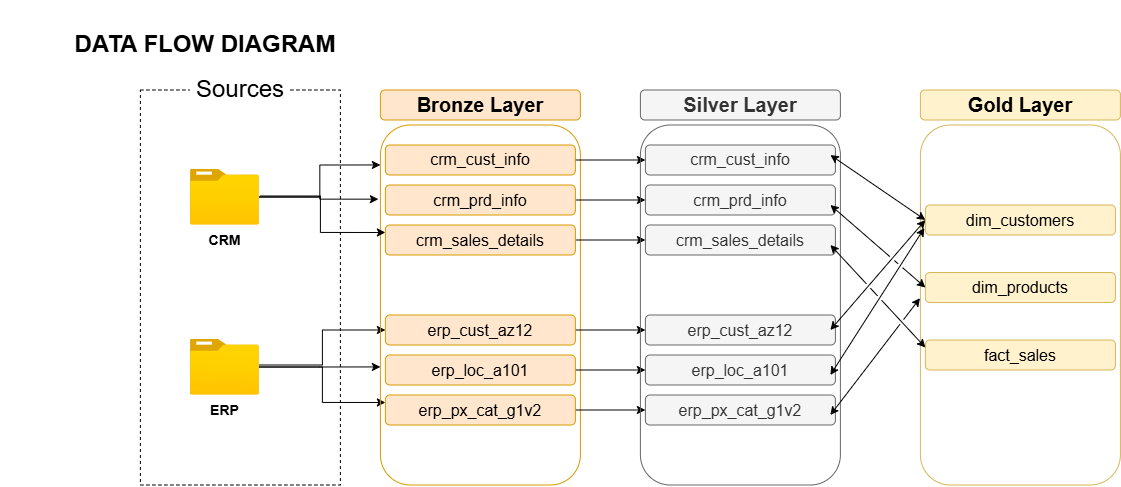

The diagram above was exported from draw.io. Its source (the exported page's mxGraphModel, read from the mxfile embedded in the PNG):
<mxGraphModel dx="2929" dy="1856" grid="1" gridSize="10" guides="1" tooltips="1" connect="1" arrows="1" fold="1" page="1" pageScale="1" pageWidth="850" pageHeight="1100" math="0" shadow="0">
  <root>
    <mxCell id="0" />
    <mxCell id="1" parent="0" />
    <mxCell id="V94CCm1o_XK9gqLVxoCC-3" parent="1" style="rounded=1;whiteSpace=wrap;html=1;fillColor=#f5f5f5;strokeColor=#666666;fontColor=#333333;" value="&lt;font style=&quot;font-size: 16px;&quot;&gt;crm_cust_info&lt;/font&gt;" vertex="1">
      <mxGeometry height="30" width="190" x="-455" y="140" as="geometry" />
    </mxCell>
    <mxCell id="aBbozIr08iMwBAZ9y_K--1" parent="1" style="rounded=0;whiteSpace=wrap;html=1;fillColor=none;dashed=1;" value="" vertex="1">
      <mxGeometry height="395" width="200" x="-960" y="85" as="geometry" />
    </mxCell>
    <mxCell id="aBbozIr08iMwBAZ9y_K--2" parent="1" style="text;html=1;whiteSpace=wrap;strokeColor=none;fillColor=default;align=center;verticalAlign=middle;rounded=0;" value="&lt;font style=&quot;font-size: 24px;&quot;&gt;Sources&lt;/font&gt;" vertex="1">
      <mxGeometry height="30" width="100" x="-910" y="70" as="geometry" />
    </mxCell>
    <mxCell id="aBbozIr08iMwBAZ9y_K--3" parent="1" style="image;aspect=fixed;html=1;points=[];align=center;fontSize=12;image=img/lib/azure2/general/Folder_Blank.svg;" value="&lt;font style=&quot;font-size: 14px;&quot;&gt;&lt;b&gt;CRM&lt;/b&gt;&lt;/font&gt;" vertex="1">
      <mxGeometry height="56.00000000000001" width="69" x="-910" y="164" as="geometry" />
    </mxCell>
    <mxCell id="aBbozIr08iMwBAZ9y_K--28" edge="1" parent="1" source="aBbozIr08iMwBAZ9y_K--8" style="edgeStyle=orthogonalEdgeStyle;rounded=0;orthogonalLoop=1;jettySize=auto;html=1;entryX=0;entryY=0.5;entryDx=0;entryDy=0;" target="aBbozIr08iMwBAZ9y_K--25">
      <mxGeometry relative="1" as="geometry">
        <Array as="points">
          <mxPoint x="-778" y="360" />
          <mxPoint x="-778" y="325" />
        </Array>
      </mxGeometry>
    </mxCell>
    <mxCell id="aBbozIr08iMwBAZ9y_K--33" edge="1" parent="1" source="aBbozIr08iMwBAZ9y_K--8" style="edgeStyle=orthogonalEdgeStyle;rounded=0;orthogonalLoop=1;jettySize=auto;html=1;entryX=0;entryY=0.25;entryDx=0;entryDy=0;" target="aBbozIr08iMwBAZ9y_K--27">
      <mxGeometry relative="1" as="geometry" />
    </mxCell>
    <mxCell id="aBbozIr08iMwBAZ9y_K--8" parent="1" style="image;aspect=fixed;html=1;points=[];align=center;fontSize=12;image=img/lib/azure2/general/Folder_Blank.svg;" value="&lt;font style=&quot;font-size: 14px;&quot;&gt;&lt;b&gt;ERP&lt;/b&gt;&lt;/font&gt;" vertex="1">
      <mxGeometry height="56.00000000000001" width="69" x="-910" y="334" as="geometry" />
    </mxCell>
    <mxCell id="aBbozIr08iMwBAZ9y_K--14" parent="1" style="rounded=1;whiteSpace=wrap;html=1;fillColor=#ffe6cc;strokeColor=#d79b00;" value="&lt;font style=&quot;font-size: 20px;&quot;&gt;&lt;b style=&quot;&quot;&gt;Bronze Layer&lt;/b&gt;&lt;/font&gt;" vertex="1">
      <mxGeometry height="30" width="200" x="-720" y="85" as="geometry" />
    </mxCell>
    <mxCell id="aBbozIr08iMwBAZ9y_K--15" parent="1" style="rounded=1;whiteSpace=wrap;html=1;fillColor=none;strokeColor=#d79b00;" value="" vertex="1">
      <mxGeometry height="360" width="200" x="-720" y="120" as="geometry" />
    </mxCell>
    <mxCell id="V94CCm1o_XK9gqLVxoCC-9" edge="1" parent="1" source="aBbozIr08iMwBAZ9y_K--16" style="edgeStyle=orthogonalEdgeStyle;rounded=0;orthogonalLoop=1;jettySize=auto;html=1;entryX=0;entryY=0.5;entryDx=0;entryDy=0;" target="V94CCm1o_XK9gqLVxoCC-3">
      <mxGeometry relative="1" as="geometry" />
    </mxCell>
    <mxCell id="aBbozIr08iMwBAZ9y_K--16" parent="1" style="rounded=1;whiteSpace=wrap;html=1;fillColor=#ffe6cc;strokeColor=#d79b00;" value="&lt;font style=&quot;font-size: 16px;&quot;&gt;crm_cust_info&lt;/font&gt;" vertex="1">
      <mxGeometry height="30" width="190" x="-715" y="140" as="geometry" />
    </mxCell>
    <mxCell id="V94CCm1o_XK9gqLVxoCC-10" edge="1" parent="1" source="aBbozIr08iMwBAZ9y_K--17" style="edgeStyle=orthogonalEdgeStyle;rounded=0;orthogonalLoop=1;jettySize=auto;html=1;entryX=0;entryY=0.5;entryDx=0;entryDy=0;" target="V94CCm1o_XK9gqLVxoCC-4">
      <mxGeometry relative="1" as="geometry" />
    </mxCell>
    <mxCell id="aBbozIr08iMwBAZ9y_K--17" parent="1" style="rounded=1;whiteSpace=wrap;html=1;fillColor=#ffe6cc;strokeColor=#d79b00;" value="&lt;font style=&quot;font-size: 16px;&quot;&gt;crm_prd_info&lt;/font&gt;" vertex="1">
      <mxGeometry height="30" width="190" x="-715" y="180" as="geometry" />
    </mxCell>
    <mxCell id="V94CCm1o_XK9gqLVxoCC-11" edge="1" parent="1" source="aBbozIr08iMwBAZ9y_K--18" style="edgeStyle=orthogonalEdgeStyle;rounded=0;orthogonalLoop=1;jettySize=auto;html=1;entryX=0;entryY=0.5;entryDx=0;entryDy=0;" target="V94CCm1o_XK9gqLVxoCC-5">
      <mxGeometry relative="1" as="geometry" />
    </mxCell>
    <mxCell id="aBbozIr08iMwBAZ9y_K--18" parent="1" style="rounded=1;whiteSpace=wrap;html=1;fillColor=#ffe6cc;strokeColor=#d79b00;" value="&lt;font style=&quot;font-size: 16px;&quot;&gt;crm_sales_details&lt;/font&gt;" vertex="1">
      <mxGeometry height="30" width="190" x="-715" y="220" as="geometry" />
    </mxCell>
    <mxCell id="aBbozIr08iMwBAZ9y_K--23" edge="1" parent="1" source="aBbozIr08iMwBAZ9y_K--3" style="edgeStyle=orthogonalEdgeStyle;rounded=0;orthogonalLoop=1;jettySize=auto;html=1;exitX=1.014;exitY=0.482;exitDx=0;exitDy=0;exitPerimeter=0;entryX=0;entryY=0.25;entryDx=0;entryDy=0;" target="aBbozIr08iMwBAZ9y_K--18" value="">
      <mxGeometry relative="1" as="geometry">
        <Array as="points">
          <mxPoint x="-780" y="191" />
          <mxPoint x="-780" y="227.5" />
        </Array>
        <mxPoint x="-830" y="200" as="sourcePoint" />
        <mxPoint x="-705" y="205" as="targetPoint" />
      </mxGeometry>
    </mxCell>
    <mxCell id="V94CCm1o_XK9gqLVxoCC-13" edge="1" parent="1" source="aBbozIr08iMwBAZ9y_K--25" style="edgeStyle=orthogonalEdgeStyle;rounded=0;orthogonalLoop=1;jettySize=auto;html=1;entryX=0;entryY=0.5;entryDx=0;entryDy=0;" target="V94CCm1o_XK9gqLVxoCC-6">
      <mxGeometry relative="1" as="geometry" />
    </mxCell>
    <mxCell id="aBbozIr08iMwBAZ9y_K--25" parent="1" style="rounded=1;whiteSpace=wrap;html=1;fillColor=#ffe6cc;strokeColor=#d79b00;" value="&lt;font style=&quot;font-size: 16px;&quot;&gt;erp_cust_az12&lt;/font&gt;" vertex="1">
      <mxGeometry height="30" width="190" x="-715" y="310" as="geometry" />
    </mxCell>
    <mxCell id="V94CCm1o_XK9gqLVxoCC-14" edge="1" parent="1" source="aBbozIr08iMwBAZ9y_K--26" style="edgeStyle=orthogonalEdgeStyle;rounded=0;orthogonalLoop=1;jettySize=auto;html=1;entryX=0;entryY=0.5;entryDx=0;entryDy=0;" target="V94CCm1o_XK9gqLVxoCC-7">
      <mxGeometry relative="1" as="geometry" />
    </mxCell>
    <mxCell id="aBbozIr08iMwBAZ9y_K--26" parent="1" style="rounded=1;whiteSpace=wrap;html=1;fillColor=#ffe6cc;strokeColor=#d79b00;" value="&lt;font style=&quot;font-size: 16px;&quot;&gt;erp_loc_a101&lt;/font&gt;" vertex="1">
      <mxGeometry height="30" width="190" x="-715" y="350" as="geometry" />
    </mxCell>
    <mxCell id="V94CCm1o_XK9gqLVxoCC-15" edge="1" parent="1" source="aBbozIr08iMwBAZ9y_K--27" style="edgeStyle=orthogonalEdgeStyle;rounded=0;orthogonalLoop=1;jettySize=auto;html=1;entryX=0;entryY=0.5;entryDx=0;entryDy=0;" target="V94CCm1o_XK9gqLVxoCC-8">
      <mxGeometry relative="1" as="geometry" />
    </mxCell>
    <mxCell id="aBbozIr08iMwBAZ9y_K--27" parent="1" style="rounded=1;whiteSpace=wrap;html=1;fillColor=#ffe6cc;strokeColor=#d79b00;" value="&lt;font style=&quot;font-size: 16px;&quot;&gt;erp_px_cat_g1v2&lt;/font&gt;" vertex="1">
      <mxGeometry height="30" width="190" x="-715" y="390" as="geometry" />
    </mxCell>
    <mxCell id="aBbozIr08iMwBAZ9y_K--35" edge="1" parent="1" source="aBbozIr08iMwBAZ9y_K--8" style="edgeStyle=orthogonalEdgeStyle;rounded=0;orthogonalLoop=1;jettySize=auto;html=1;entryX=0;entryY=0.672;entryDx=0;entryDy=0;entryPerimeter=0;" target="aBbozIr08iMwBAZ9y_K--15">
      <mxGeometry relative="1" as="geometry" />
    </mxCell>
    <mxCell id="aBbozIr08iMwBAZ9y_K--36" edge="1" parent="1" source="aBbozIr08iMwBAZ9y_K--3" style="edgeStyle=orthogonalEdgeStyle;rounded=0;orthogonalLoop=1;jettySize=auto;html=1;entryX=0;entryY=0.111;entryDx=0;entryDy=0;entryPerimeter=0;" target="aBbozIr08iMwBAZ9y_K--15">
      <mxGeometry relative="1" as="geometry" />
    </mxCell>
    <mxCell id="aBbozIr08iMwBAZ9y_K--37" edge="1" parent="1" source="aBbozIr08iMwBAZ9y_K--3" style="edgeStyle=orthogonalEdgeStyle;rounded=0;orthogonalLoop=1;jettySize=auto;html=1;entryX=-0.01;entryY=0.206;entryDx=0;entryDy=0;entryPerimeter=0;" target="aBbozIr08iMwBAZ9y_K--15">
      <mxGeometry relative="1" as="geometry" />
    </mxCell>
    <mxCell id="aBbozIr08iMwBAZ9y_K--38" parent="1" style="text;html=1;whiteSpace=wrap;strokeColor=none;fillColor=none;align=center;verticalAlign=middle;rounded=0;" value="&lt;h1&gt;DATA FLOW DIAGRAM&lt;/h1&gt;" vertex="1">
      <mxGeometry height="90" width="410" x="-1100" y="-5" as="geometry" />
    </mxCell>
    <mxCell id="V94CCm1o_XK9gqLVxoCC-1" parent="1" style="rounded=1;whiteSpace=wrap;html=1;fillColor=#f5f5f5;strokeColor=#666666;fontColor=#333333;" value="&lt;font style=&quot;font-size: 20px;&quot;&gt;&lt;b style=&quot;&quot;&gt;Silver Layer&lt;/b&gt;&lt;/font&gt;" vertex="1">
      <mxGeometry height="30" width="200" x="-460" y="85" as="geometry" />
    </mxCell>
    <mxCell id="V94CCm1o_XK9gqLVxoCC-2" parent="1" style="rounded=1;whiteSpace=wrap;html=1;fillColor=none;strokeColor=#666666;fontColor=#333333;" value="" vertex="1">
      <mxGeometry height="360" width="200" x="-460" y="120" as="geometry" />
    </mxCell>
    <mxCell id="V94CCm1o_XK9gqLVxoCC-4" parent="1" style="rounded=1;whiteSpace=wrap;html=1;fillColor=#f5f5f5;strokeColor=#666666;fontColor=#333333;" value="&lt;font style=&quot;font-size: 16px;&quot;&gt;crm_prd_info&lt;/font&gt;" vertex="1">
      <mxGeometry height="30" width="190" x="-455" y="180" as="geometry" />
    </mxCell>
    <mxCell id="V94CCm1o_XK9gqLVxoCC-5" parent="1" style="rounded=1;whiteSpace=wrap;html=1;fillColor=#f5f5f5;strokeColor=#666666;fontColor=#333333;" value="&lt;font style=&quot;font-size: 16px;&quot;&gt;crm_sales_details&lt;/font&gt;" vertex="1">
      <mxGeometry height="30" width="190" x="-455" y="220" as="geometry" />
    </mxCell>
    <mxCell id="V94CCm1o_XK9gqLVxoCC-6" parent="1" style="rounded=1;whiteSpace=wrap;html=1;fillColor=#f5f5f5;strokeColor=#666666;fontColor=#333333;" value="&lt;font style=&quot;font-size: 16px;&quot;&gt;erp_cust_az12&lt;/font&gt;" vertex="1">
      <mxGeometry height="30" width="190" x="-455" y="310" as="geometry" />
    </mxCell>
    <mxCell id="V94CCm1o_XK9gqLVxoCC-7" parent="1" style="rounded=1;whiteSpace=wrap;html=1;fillColor=#f5f5f5;strokeColor=#666666;fontColor=#333333;" value="&lt;font style=&quot;font-size: 16px;&quot;&gt;erp_loc_a101&lt;/font&gt;" vertex="1">
      <mxGeometry height="30" width="190" x="-455" y="350" as="geometry" />
    </mxCell>
    <mxCell id="V94CCm1o_XK9gqLVxoCC-8" parent="1" style="rounded=1;whiteSpace=wrap;html=1;fillColor=#f5f5f5;strokeColor=#666666;fontColor=#333333;" value="&lt;font style=&quot;font-size: 16px;&quot;&gt;erp_px_cat_g1v2&lt;/font&gt;" vertex="1">
      <mxGeometry height="30" width="190" x="-455" y="390" as="geometry" />
    </mxCell>
    <mxCell id="V94CCm1o_XK9gqLVxoCC-16" parent="1" style="rounded=1;whiteSpace=wrap;html=1;fillColor=#fff2cc;strokeColor=#d6b656;" value="&lt;font style=&quot;font-size: 20px;&quot;&gt;&lt;b style=&quot;&quot;&gt;Gold Layer&lt;/b&gt;&lt;/font&gt;" vertex="1">
      <mxGeometry height="30" width="200" x="-180" y="85" as="geometry" />
    </mxCell>
    <mxCell id="V94CCm1o_XK9gqLVxoCC-17" parent="1" style="rounded=1;whiteSpace=wrap;html=1;fillColor=none;strokeColor=#d6b656;" value="" vertex="1">
      <mxGeometry height="360" width="200" x="-180" y="120" as="geometry" />
    </mxCell>
    <mxCell id="V94CCm1o_XK9gqLVxoCC-18" parent="1" style="rounded=1;whiteSpace=wrap;html=1;fillColor=#fff2cc;strokeColor=#d6b656;" value="&lt;font style=&quot;font-size: 16px;&quot;&gt;dim_customers&lt;/font&gt;" vertex="1">
      <mxGeometry height="30" width="190" x="-175" y="200" as="geometry" />
    </mxCell>
    <mxCell id="V94CCm1o_XK9gqLVxoCC-19" parent="1" style="rounded=1;whiteSpace=wrap;html=1;fillColor=#fff2cc;strokeColor=#d6b656;" value="&lt;font style=&quot;font-size: 16px;&quot;&gt;dim_products&lt;/font&gt;" vertex="1">
      <mxGeometry height="30" width="190" x="-175" y="267.5" as="geometry" />
    </mxCell>
    <mxCell id="V94CCm1o_XK9gqLVxoCC-20" parent="1" style="rounded=1;whiteSpace=wrap;html=1;fillColor=#fff2cc;strokeColor=#d6b656;" value="&lt;font style=&quot;font-size: 16px;&quot;&gt;fact_sales&lt;/font&gt;" vertex="1">
      <mxGeometry height="30" width="190" x="-175" y="335" as="geometry" />
    </mxCell>
    <mxCell id="V94CCm1o_XK9gqLVxoCC-24" edge="1" parent="1" style="endArrow=classic;startArrow=classic;html=1;rounded=0;entryX=0;entryY=0.5;entryDx=0;entryDy=0;jumpStyle=gap;" target="V94CCm1o_XK9gqLVxoCC-18" value="">
      <mxGeometry height="50" relative="1" width="50" as="geometry">
        <mxPoint x="-270" y="150" as="sourcePoint" />
        <mxPoint x="-220" y="100" as="targetPoint" />
      </mxGeometry>
    </mxCell>
    <mxCell id="V94CCm1o_XK9gqLVxoCC-25" edge="1" parent="1" style="endArrow=classic;startArrow=classic;html=1;rounded=0;entryX=0;entryY=0.5;entryDx=0;entryDy=0;jumpStyle=gap;" target="V94CCm1o_XK9gqLVxoCC-18" value="">
      <mxGeometry height="50" relative="1" width="50" as="geometry">
        <mxPoint x="-270" y="325" as="sourcePoint" />
        <mxPoint x="-220" y="275" as="targetPoint" />
      </mxGeometry>
    </mxCell>
    <mxCell id="V94CCm1o_XK9gqLVxoCC-26" edge="1" parent="1" style="endArrow=classic;startArrow=classic;html=1;rounded=0;entryX=0.02;entryY=0.286;entryDx=0;entryDy=0;entryPerimeter=0;jumpStyle=gap;" target="V94CCm1o_XK9gqLVxoCC-17" value="">
      <mxGeometry height="50" relative="1" width="50" as="geometry">
        <mxPoint x="-270" y="370" as="sourcePoint" />
        <mxPoint x="-220" y="320" as="targetPoint" />
      </mxGeometry>
    </mxCell>
    <mxCell id="V94CCm1o_XK9gqLVxoCC-27" edge="1" parent="1" style="endArrow=classic;startArrow=classic;html=1;rounded=0;entryX=0;entryY=0.25;entryDx=0;entryDy=0;jumpStyle=gap;" target="V94CCm1o_XK9gqLVxoCC-20" value="">
      <mxGeometry height="50" relative="1" width="50" as="geometry">
        <mxPoint x="-270" y="240" as="sourcePoint" />
        <mxPoint x="-220" y="190" as="targetPoint" />
      </mxGeometry>
    </mxCell>
    <mxCell id="V94CCm1o_XK9gqLVxoCC-29" edge="1" parent="1" style="endArrow=classic;startArrow=classic;html=1;rounded=0;entryX=0;entryY=0.5;entryDx=0;entryDy=0;jumpStyle=gap;" target="V94CCm1o_XK9gqLVxoCC-19" value="">
      <mxGeometry height="50" relative="1" width="50" as="geometry">
        <mxPoint x="-270" y="200" as="sourcePoint" />
        <mxPoint x="-220" y="150" as="targetPoint" />
      </mxGeometry>
    </mxCell>
    <mxCell id="V94CCm1o_XK9gqLVxoCC-30" edge="1" parent="1" style="endArrow=classic;startArrow=classic;html=1;rounded=0;entryX=-0.002;entryY=0.481;entryDx=0;entryDy=0;entryPerimeter=0;jumpStyle=gap;" target="V94CCm1o_XK9gqLVxoCC-17" value="">
      <mxGeometry height="50" relative="1" width="50" as="geometry">
        <mxPoint x="-270" y="410" as="sourcePoint" />
        <mxPoint x="-220" y="360" as="targetPoint" />
      </mxGeometry>
    </mxCell>
  </root>
</mxGraphModel>